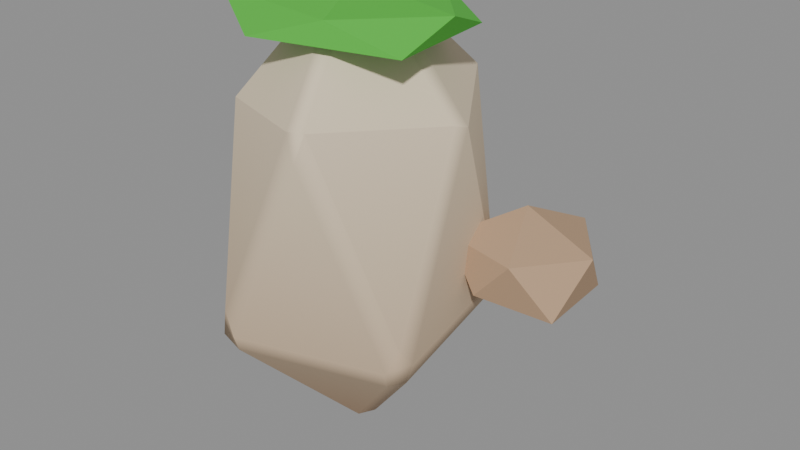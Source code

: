 # Source: ENV_Rock_B.blend  (saved by Blender 5.2.45; exported with 4.5.12 LTS)
import bpy
from mathutils import Matrix  # noqa: F401  (used for matrix-valued properties, if any)

bpy.ops.wm.read_factory_settings(use_empty=True)
scene = bpy.context.scene
scene.name = 'Scene'

# ---- collections
col_env_rock_b = bpy.data.collections.new('ENV_Rock_B'); scene.collection.children.link(col_env_rock_b)

# ---- materials (node trees are filled in below, after node groups)
mat_m_decorock = bpy.data.materials.new('M_DecoRock')
mat_m_decorock.diffuse_color = (1.0, 1.0, 1.0, 1.0)

# ---- material node trees
mat_m_decorock.use_nodes = True; mat_m_decorock.node_tree.nodes.clear()
_N = mat_m_decorock.node_tree.nodes; _L = mat_m_decorock.node_tree.links
n0 = _N.new('ShaderNodeBsdfPrincipled'); n0.name = 'Principled BSDF'; n0.location = (-200, 100)
n0.inputs[2].default_value = 0.9
n0.inputs[10].default_value = 0.005
n1 = _N.new('ShaderNodeOutputMaterial'); n1.name = 'Material Output'; n1.location = (200, 100)
n2 = _N.new('ShaderNodeVertexColor'); n2.name = 'Color Attribute'; n2.location = (0, 0)
n2.layer_name = 'Col'
_L.new(n0.outputs[0], n1.inputs[0])
_L.new(n2.outputs[0], n0.inputs[0])
n1.is_active_output = True

# ---- meshes
me_rock = bpy.data.meshes.new('Rock')
me_rock.from_pydata([(-0.05539, -0.0482, -1.179), (-0.05646, 0.04584, -1.17), (0.02166, 0.07055, -1.18), (0.07399, -0.004456, -1.19), (0.02387, -0.0721, -1.201), (0.5663, -0.3622, -0.6132), (0.5966, -0.3555, -0.5107), (0.5738, -0.4197, -0.425), (0.5348, -0.464, -0.531), (0.52, -0.4325, -0.6192), (-0.1623, -0.6451, -0.6109), (-0.1562, -0.6794, -0.5226), (-0.2128, -0.6648, -0.4156), (-0.2504, -0.6482, -0.561), (-0.5302, -0.04114, -0.4062), (-0.5227, 0.0458, -0.4324), (-0.2316, 0.5847, -0.5105), (-0.1954, 0.6076, -0.368), (-0.1549, 0.6139, -0.5153), (0.4862, 0.2951, -0.5362), (0.4568, 0.3867, -0.4893), (0.5113, 0.345, -0.4282), (0.1994, -0.613, 0.3724), (0.2296, -0.5726, 0.5021), (0.1513, -0.5969, 0.5008), (-0.4036, -0.3495, 0.4395), (-0.4548, -0.287, 0.4111), (-0.451, 0.3324, 0.3094), (-0.4623, 0.2826, 0.4444), (-0.4139, 0.3563, 0.4488), (0.1892, 0.586, 0.3506), (0.1444, 0.58, 0.4874), (0.2197, 0.5617, 0.4883), (0.56, 0.03721, 0.4264), (0.5517, -0.04514, 0.4546), (-0.0197, -0.07066, 1.007), (0.05822, -0.04519, 1.009), (0.05242, 0.04587, 1.013), (-0.021, 0.07086, 1.006), (-0.07436, 0.0007154, 0.9942), (0.7, 0.3, -0.5137), (0.9842, 0.09349, -0.373), (0.6143, 0.0363, -0.347), (0.3308, 0.3, -0.3792), (0.6139, 0.5649, -0.3475), (0.9688, 0.4953, -0.3663), (0.7825, 0.04603, -0.1565), (0.4232, 0.09893, -0.1303), (0.4785, 0.4609, -0.1542), (0.8039, 0.6199, -0.1323), (1.038, 0.3, -0.1316), (0.7, 0.3, 0.01846), (0.0, 0.0, 0.7325), (0.4883, -0.3002, 0.782), (-0.1817, -0.4731, 0.7835), (-0.4694, 0.0, 0.7949), (-0.1833, 0.4774, 0.783), (0.4441, 0.273, 0.7872), (0.135, -0.3517, 0.882), (-0.4923, -0.3027, 0.8985), (-0.3861, 0.2373, 0.8859), (0.1504, 0.3916, 0.8868), (0.5089, 0.0, 0.8889), (0.0, 0.0, 0.9561)], [], [(0, 1, 2, 3, 4), (5, 6, 7, 8, 9), (10, 11, 12, 13), (16, 17, 18), (19, 20, 21), (22, 23, 24), (27, 28, 29), (30, 31, 32), (35, 36, 37, 38, 39), (13, 0, 4, 10), (3, 5, 9, 4), (8, 11, 10, 9), (21, 6, 5, 19), (2, 20, 19, 3), (15, 1, 0, 14), (18, 2, 1, 16), (34, 7, 6, 33), (24, 12, 11, 22), (7, 23, 22, 8), (12, 25, 26, 13), (29, 17, 16, 27), (14, 28, 27, 15), (32, 21, 20, 30), (17, 31, 30, 18), (35, 24, 23, 36), (33, 37, 36, 34), (39, 26, 25, 35), (38, 29, 28, 39), (37, 32, 31, 38), (0, 13, 14), (4, 9, 10), (5, 3, 19), (1, 15, 16), (2, 18, 20), (6, 21, 33), (7, 34, 23), (11, 8, 22), (12, 24, 25), (14, 13, 26), (14, 26, 28), (16, 15, 27), (17, 29, 31), (20, 18, 30), (21, 32, 33), (25, 24, 35), (23, 34, 36), (28, 26, 39), (31, 29, 38), (33, 32, 37), (40, 41, 42), (41, 40, 45), (40, 42, 43), (40, 43, 44), (40, 44, 45), (41, 45, 50), (42, 41, 46), (43, 42, 47), (44, 43, 48), (45, 44, 49), (41, 50, 46), (42, 46, 47), (43, 47, 48), (44, 48, 49), (45, 49, 50), (46, 50, 51), (47, 46, 51), (48, 47, 51), (49, 48, 51), (50, 49, 51), (52, 53, 54), (53, 52, 57), (52, 54, 55), (52, 55, 56), (52, 56, 57), (53, 57, 62), (54, 53, 58), (55, 54, 59), (56, 55, 60), (57, 56, 61), (53, 62, 58), (54, 58, 59), (55, 59, 60), (56, 60, 61), (57, 61, 62), (58, 62, 63), (59, 58, 63), (60, 59, 63), (61, 60, 63), (62, 61, 63)])
_ca = me_rock.color_attributes.new('Col', 'FLOAT_COLOR', 'CORNER')
_ca.data.foreach_set('color', [0.5031, 0.3381, 0.2112, 1.0, 0.4959, 0.3302, 0.2046, 1.0, 0.4949, 0.3291, 0.2037, 1.0, 0.5018, 0.3366, 0.21, 1.0, 0.5039, 0.3389, 0.2119, 1.0, 0.6066, 0.4513, 0.3046, 1.0, 0.6162, 0.4618, 0.3134, 1.0, 0.6163, 0.4619, 0.3134, 1.0, 0.6164, 0.462, 0.3135, 1.0, 0.6094, 0.4544, 0.3073, 1.0, 0.6109, 0.4561, 0.3086, 1.0, 0.6179, 0.4637, 0.3149, 1.0, 0.618, 0.4638, 0.315, 1.0, 0.6153, 0.4608, 0.3125, 1.0, 0.5941, 0.4482, 0.3055, 1.0, 0.5968, 0.4511, 0.3079, 1.0, 0.597, 0.4513, 0.3081, 1.0, 0.5916, 0.4455, 0.3033, 1.0, 0.6015, 0.4563, 0.3122, 1.0, 0.6018, 0.4567, 0.3125, 1.0, 0.7427, 0.6127, 0.4421, 1.0, 0.7623, 0.6342, 0.4598, 1.0, 0.7621, 0.634, 0.4596, 1.0, 0.6926, 0.5686, 0.4091, 1.0, 0.7115, 0.5893, 0.4262, 1.0, 0.7123, 0.5902, 0.427, 1.0, 0.6895, 0.5687, 0.4102, 1.0, 0.7084, 0.5893, 0.4273, 1.0, 0.709, 0.59, 0.4278, 1.0, 0.8807, 0.7571, 0.5593, 1.0, 0.8877, 0.7648, 0.5656, 1.0, 0.888, 0.7651, 0.5659, 1.0, 0.8807, 0.7572, 0.5594, 1.0, 0.8765, 0.7526, 0.5555, 1.0, 0.617, 0.4637, 0.3153, 1.0, 0.5054, 0.3416, 0.2144, 1.0, 0.5039, 0.3389, 0.2119, 1.0, 0.6109, 0.4561, 0.3086, 1.0, 0.5075, 0.3422, 0.2143, 1.0, 0.6127, 0.4572, 0.3093, 1.0, 0.6094, 0.4544, 0.3073, 1.0, 0.5039, 0.3389, 0.2119, 1.0, 0.6164, 0.462, 0.3135, 1.0, 0.6179, 0.4637, 0.3149, 1.0, 0.6109, 0.4561, 0.3086, 1.0, 0.6094, 0.4544, 0.3073, 1.0, 0.6353, 0.482, 0.3298, 1.0, 0.6204, 0.4656, 0.3163, 1.0, 0.6127, 0.4572, 0.3093, 1.0, 0.6267, 0.4726, 0.322, 1.0, 0.4824, 0.326, 0.2046, 1.0, 0.6015, 0.4563, 0.3122, 1.0, 0.5916, 0.4455, 0.3033, 1.0, 0.4787, 0.322, 0.2013, 1.0, 0.6385, 0.4873, 0.3347, 1.0, 0.5054, 0.3416, 0.2144, 1.0, 0.5054, 0.3416, 0.2144, 1.0, 0.6437, 0.4929, 0.3394, 1.0, 0.597, 0.4513, 0.3081, 1.0, 0.4824, 0.326, 0.2046, 1.0, 0.4804, 0.3239, 0.2028, 1.0, 0.5941, 0.4482, 0.3055, 1.0, 0.7412, 0.6145, 0.4446, 1.0, 0.5936, 0.453, 0.3112, 1.0, 0.5819, 0.4402, 0.3006, 1.0, 0.7392, 0.6122, 0.4427, 1.0, 0.7555, 0.6291, 0.4564, 1.0, 0.6009, 0.46, 0.3167, 1.0, 0.5899, 0.4456, 0.304, 1.0, 0.7427, 0.6127, 0.4421, 1.0, 0.604, 0.461, 0.3167, 1.0, 0.7623, 0.6342, 0.4598, 1.0, 0.7427, 0.6127, 0.4421, 1.0, 0.5885, 0.444, 0.3027, 1.0, 0.5668, 0.433, 0.2977, 1.0, 0.7035, 0.5826, 0.4213, 1.0, 0.7015, 0.5804, 0.4194, 1.0, 0.5462, 0.4105, 0.2791, 1.0, 0.7023, 0.5826, 0.4218, 1.0, 0.5727, 0.4409, 0.3046, 1.0, 0.5601, 0.4237, 0.2894, 1.0, 0.6926, 0.5686, 0.4091, 1.0, 0.5609, 0.43, 0.2962, 1.0, 0.6943, 0.5758, 0.4167, 1.0, 0.6926, 0.5686, 0.4091, 1.0, 0.5727, 0.4375, 0.3008, 1.0, 0.7497, 0.6231, 0.4515, 1.0, 0.5954, 0.4543, 0.3121, 1.0, 0.5875, 0.4456, 0.3049, 1.0, 0.729, 0.6004, 0.4328, 1.0, 0.5727, 0.4409, 0.3046, 1.0, 0.7084, 0.5893, 0.4273, 1.0, 0.6895, 0.5687, 0.4102, 1.0, 0.5521, 0.4184, 0.2861, 1.0, 0.8487, 0.7292, 0.5385, 1.0, 0.7625, 0.635, 0.4606, 1.0, 0.7516, 0.6259, 0.4541, 1.0, 0.8368, 0.719, 0.531, 1.0, 0.743, 0.6165, 0.4463, 1.0, 0.8396, 0.7221, 0.5336, 1.0, 0.8368, 0.719, 0.531, 1.0, 0.7437, 0.6172, 0.4469, 1.0, 0.8765, 0.7526, 0.5555, 1.0, 0.7748, 0.6414, 0.4637, 1.0, 0.7806, 0.6477, 0.4689, 1.0, 0.8807, 0.7571, 0.5593, 1.0, 0.8807, 0.7572, 0.5594, 1.0, 0.7825, 0.6498, 0.4706, 1.0, 0.7796, 0.6465, 0.4679, 1.0, 0.8765, 0.7526, 0.5555, 1.0, 0.8316, 0.7153, 0.5286, 1.0, 0.7444, 0.62, 0.4498, 1.0, 0.7416, 0.6169, 0.4473, 1.0, 0.8277, 0.7111, 0.5251, 1.0, 0.5054, 0.3416, 0.2144, 1.0, 0.617, 0.4637, 0.3153, 1.0, 0.6437, 0.4929, 0.3394, 1.0, 0.5039, 0.3389, 0.2119, 1.0, 0.6094, 0.4544, 0.3073, 1.0, 0.6109, 0.4561, 0.3086, 1.0, 0.6127, 0.4572, 0.3093, 1.0, 0.5075, 0.3422, 0.2143, 1.0, 0.6267, 0.4726, 0.322, 1.0, 0.4453, 0.3016, 0.1896, 1.0, 0.5622, 0.4295, 0.2953, 1.0, 0.5499, 0.416, 0.2841, 1.0, 0.4824, 0.326, 0.2046, 1.0, 0.597, 0.4513, 0.3081, 1.0, 0.6015, 0.4563, 0.3122, 1.0, 0.5819, 0.4402, 0.3006, 1.0, 0.5957, 0.4554, 0.3132, 1.0, 0.7392, 0.6122, 0.4427, 1.0, 0.5767, 0.441, 0.3033, 1.0, 0.7195, 0.5972, 0.4324, 1.0, 0.7272, 0.6056, 0.4394, 1.0, 0.5899, 0.4456, 0.304, 1.0, 0.5885, 0.444, 0.3027, 1.0, 0.7427, 0.6127, 0.4421, 1.0, 0.6009, 0.46, 0.3167, 1.0, 0.7555, 0.6291, 0.4564, 1.0, 0.7452, 0.6178, 0.4471, 1.0, 0.5709, 0.4376, 0.3014, 1.0, 0.5462, 0.4105, 0.2791, 1.0, 0.7015, 0.5804, 0.4194, 1.0, 0.5609, 0.43, 0.2962, 1.0, 0.689, 0.5701, 0.412, 1.0, 0.6943, 0.5758, 0.4167, 1.0, 0.5601, 0.4237, 0.2894, 1.0, 0.5727, 0.4375, 0.3008, 1.0, 0.6926, 0.5686, 0.4091, 1.0, 0.5727, 0.4409, 0.3046, 1.0, 0.7023, 0.5826, 0.4218, 1.0, 0.7084, 0.5893, 0.4273, 1.0, 0.5875, 0.4456, 0.3049, 1.0, 0.5831, 0.4408, 0.301, 1.0, 0.729, 0.6004, 0.4328, 1.0, 0.6234, 0.4765, 0.3277, 1.0, 0.7844, 0.6526, 0.4732, 1.0, 0.7735, 0.6407, 0.4633, 1.0, 0.7521, 0.6235, 0.4512, 1.0, 0.7625, 0.635, 0.4606, 1.0, 0.8487, 0.7292, 0.5385, 1.0, 0.7516, 0.6259, 0.4541, 1.0, 0.7437, 0.6172, 0.4469, 1.0, 0.8368, 0.719, 0.531, 1.0, 0.7796, 0.6465, 0.4679, 1.0, 0.7748, 0.6414, 0.4637, 1.0, 0.8765, 0.7526, 0.5555, 1.0, 0.7416, 0.6169, 0.4473, 1.0, 0.7352, 0.6099, 0.4415, 1.0, 0.8277, 0.7111, 0.5251, 1.0, 0.6966, 0.5773, 0.4177, 1.0, 0.7052, 0.5867, 0.4254, 1.0, 0.788, 0.6773, 0.5003, 1.0, 0.4719, 0.3108, 0.1907, 1.0, 0.4719, 0.3108, 0.1907, 1.0, 0.4719, 0.3108, 0.1907, 1.0, 0.4812, 0.3169, 0.1945, 1.0, 0.4812, 0.3169, 0.1945, 1.0, 0.4812, 0.3169, 0.1945, 1.0, 0.4332, 0.2853, 0.1751, 1.0, 0.4332, 0.2853, 0.1751, 1.0, 0.4332, 0.2853, 0.1751, 1.0, 0.4928, 0.3245, 0.1992, 1.0, 0.4928, 0.3245, 0.1992, 1.0, 0.4928, 0.3245, 0.1992, 1.0, 0.4341, 0.2858, 0.1754, 1.0, 0.4341, 0.2858, 0.1754, 1.0, 0.4341, 0.2858, 0.1754, 1.0, 0.4689, 0.3088, 0.1895, 1.0, 0.4689, 0.3088, 0.1895, 1.0, 0.4689, 0.3088, 0.1895, 1.0, 0.4266, 0.2809, 0.1724, 1.0, 0.4266, 0.2809, 0.1724, 1.0, 0.4266, 0.2809, 0.1724, 1.0, 0.4752, 0.3129, 0.1921, 1.0, 0.4752, 0.3129, 0.1921, 1.0, 0.4752, 0.3129, 0.1921, 1.0, 0.4309, 0.2838, 0.1742, 1.0, 0.4309, 0.2838, 0.1742, 1.0, 0.4309, 0.2838, 0.1742, 1.0, 0.4715, 0.3105, 0.1906, 1.0, 0.4715, 0.3105, 0.1906, 1.0, 0.4715, 0.3105, 0.1906, 1.0, 0.4728, 0.3113, 0.1911, 1.0, 0.4728, 0.3113, 0.1911, 1.0, 0.4728, 0.3113, 0.1911, 1.0, 0.4758, 0.3133, 0.1923, 1.0, 0.4758, 0.3133, 0.1923, 1.0, 0.4758, 0.3133, 0.1923, 1.0, 0.4521, 0.2977, 0.1827, 1.0, 0.4521, 0.2977, 0.1827, 1.0, 0.4521, 0.2977, 0.1827, 1.0, 0.4831, 0.3181, 0.1953, 1.0, 0.4831, 0.3181, 0.1953, 1.0, 0.4831, 0.3181, 0.1953, 1.0, 0.492, 0.324, 0.1989, 1.0, 0.492, 0.324, 0.1989, 1.0, 0.492, 0.324, 0.1989, 1.0, 0.4283, 0.2821, 0.1731, 1.0, 0.4283, 0.2821, 0.1731, 1.0, 0.4283, 0.2821, 0.1731, 1.0, 0.4576, 0.3014, 0.185, 1.0, 0.4576, 0.3014, 0.185, 1.0, 0.4576, 0.3014, 0.185, 1.0, 0.4899, 0.3226, 0.198, 1.0, 0.4899, 0.3226, 0.198, 1.0, 0.4899, 0.3226, 0.198, 1.0, 0.4739, 0.312, 0.1915, 1.0, 0.4739, 0.312, 0.1915, 1.0, 0.4739, 0.312, 0.1915, 1.0, 0.4523, 0.2979, 0.1828, 1.0, 0.4523, 0.2979, 0.1828, 1.0, 0.4523, 0.2979, 0.1828, 1.0, 0.07526, 0.4991, 0.04406, 1.0, 0.07526, 0.4991, 0.04406, 1.0, 0.07526, 0.4991, 0.04406, 1.0, 0.07451, 0.4942, 0.04362, 1.0, 0.07451, 0.4942, 0.04362, 1.0, 0.07451, 0.4942, 0.04362, 1.0, 0.07158, 0.4748, 0.04191, 1.0, 0.07158, 0.4748, 0.04191, 1.0, 0.07158, 0.4748, 0.04191, 1.0, 0.07018, 0.4655, 0.04109, 1.0, 0.07018, 0.4655, 0.04109, 1.0, 0.07018, 0.4655, 0.04109, 1.0, 0.07237, 0.48, 0.04237, 1.0, 0.07237, 0.48, 0.04237, 1.0, 0.07237, 0.48, 0.04237, 1.0, 0.07145, 0.4739, 0.04183, 1.0, 0.07145, 0.4739, 0.04183, 1.0, 0.07145, 0.4739, 0.04183, 1.0, 0.07473, 0.4956, 0.04375, 1.0, 0.07473, 0.4956, 0.04375, 1.0, 0.07473, 0.4956, 0.04375, 1.0, 0.07057, 0.468, 0.04131, 1.0, 0.07057, 0.468, 0.04131, 1.0, 0.07057, 0.468, 0.04131, 1.0, 0.07207, 0.478, 0.04219, 1.0, 0.07207, 0.478, 0.04219, 1.0, 0.07207, 0.478, 0.04219, 1.0, 0.07299, 0.4841, 0.04273, 1.0, 0.07299, 0.4841, 0.04273, 1.0, 0.07299, 0.4841, 0.04273, 1.0, 0.07581, 0.5028, 0.04438, 1.0, 0.07581, 0.5028, 0.04438, 1.0, 0.07581, 0.5028, 0.04438, 1.0, 0.07231, 0.4796, 0.04234, 1.0, 0.07231, 0.4796, 0.04234, 1.0, 0.07231, 0.4796, 0.04234, 1.0, 0.07038, 0.4668, 0.0412, 1.0, 0.07038, 0.4668, 0.0412, 1.0, 0.07038, 0.4668, 0.0412, 1.0, 0.07449, 0.494, 0.04361, 1.0, 0.07449, 0.494, 0.04361, 1.0, 0.07449, 0.494, 0.04361, 1.0, 0.0733, 0.4861, 0.04291, 1.0, 0.0733, 0.4861, 0.04291, 1.0, 0.0733, 0.4861, 0.04291, 1.0, 0.07011, 0.465, 0.04104, 1.0, 0.07011, 0.465, 0.04104, 1.0, 0.07011, 0.465, 0.04104, 1.0, 0.07583, 0.5029, 0.04439, 1.0, 0.07583, 0.5029, 0.04439, 1.0, 0.07583, 0.5029, 0.04439, 1.0, 0.07646, 0.5071, 0.04476, 1.0, 0.07646, 0.5071, 0.04476, 1.0, 0.07646, 0.5071, 0.04476, 1.0, 0.07496, 0.4972, 0.04389, 1.0, 0.07496, 0.4972, 0.04389, 1.0, 0.07496, 0.4972, 0.04389, 1.0, 0.07576, 0.5025, 0.04435, 1.0, 0.07576, 0.5025, 0.04435, 1.0, 0.07576, 0.5025, 0.04435, 1.0])
me_rock.materials.append(mat_m_decorock)
me_rock.update()
me_rock.normals_split_custom_set([tuple(v) for v in zip(*[iter([-0.8255, -0.2518, -0.5051, -0.7902, 0.3546, -0.4998, 0.3112, 0.7746, -0.5506, 0.7986, 0.1651, -0.5788, 0.2207, -0.7335, -0.6428, 0.7986, 0.1652, -0.5788, 0.9924, 0.1225, -0.01255, 0.8395, -0.492, 0.2305, 0.2966, -0.9538, -0.04714, 0.2207, -0.7335, -0.6429, 0.2208, -0.7335, -0.6428, 0.2967, -0.9538, -0.04719, -0.4172, -0.879, 0.2309, -0.8255, -0.2518, -0.5051, -0.8816, 0.4627, -0.09355, -0.3765, 0.909, 0.1789, 0.3112, 0.7745, -0.5507, 0.7986, 0.1652, -0.5787, 0.3502, 0.9303, -0.1092, 0.9924, 0.1224, -0.0125, 0.2966, -0.9538, -0.04712, 0.6945, -0.3686, 0.6179, -0.4173, -0.8789, 0.231, -0.8816, 0.4627, -0.09348, -0.8267, -0.04369, 0.561, -0.3765, 0.909, 0.1789, 0.3502, 0.9303, -0.1091, -0.3318, 0.7237, 0.6051, 0.838, 0.5269, 0.142, -0.3796, -0.7025, 0.602, 0.6946, -0.3686, 0.6178, 0.701, 0.3839, 0.601, -0.3318, 0.7237, 0.6051, -0.8267, -0.04369, 0.5609, -0.8256, -0.2517, -0.5051, -0.8256, -0.2518, -0.505, 0.2208, -0.7335, -0.6428, 0.2208, -0.7336, -0.6428, 0.7986, 0.1651, -0.5788, 0.7986, 0.1651, -0.5788, 0.2208, -0.7336, -0.6428, 0.2207, -0.7335, -0.6428, 0.2966, -0.9538, -0.04722, 0.2967, -0.9538, -0.04722, 0.2208, -0.7336, -0.6428, 0.2208, -0.7336, -0.6428, 0.9924, 0.1224, -0.01259, 0.9924, 0.1224, -0.01259, 0.7986, 0.1651, -0.5787, 0.7986, 0.1651, -0.5787, 0.3112, 0.7745, -0.5507, 0.3112, 0.7745, -0.5506, 0.7986, 0.1652, -0.5788, 0.7986, 0.1652, -0.5788, -0.7903, 0.3545, -0.4998, -0.7903, 0.3545, -0.4998, -0.8256, -0.2517, -0.5051, -0.8256, -0.2517, -0.5051, 0.3112, 0.7745, -0.5507, 0.3112, 0.7745, -0.5506, -0.7903, 0.3545, -0.4998, -0.7903, 0.3545, -0.4998, 0.8395, -0.492, 0.2305, 0.8395, -0.492, 0.2305, 0.9924, 0.1223, -0.01253, 0.9924, 0.1224, -0.01251, -0.4172, -0.879, 0.2309, -0.4172, -0.879, 0.2309, 0.2966, -0.9538, -0.04714, 0.2966, -0.9538, -0.04715, 0.8395, -0.4921, 0.2305, 0.8395, -0.492, 0.2305, 0.2967, -0.9538, -0.04715, 0.2967, -0.9538, -0.04713, -0.4173, -0.879, 0.2309, -0.4173, -0.879, 0.2309, -0.9112, -0.4101, -0.03925, -0.9112, -0.4101, -0.03925, -0.3765, 0.909, 0.1789, -0.3765, 0.909, 0.1789, -0.8815, 0.4627, -0.0935, -0.8816, 0.4627, -0.09353, -0.9961, -0.01805, 0.08644, -0.9961, -0.01802, 0.08641, -0.8816, 0.4627, -0.09352, -0.8816, 0.4627, -0.09353, 0.8379, 0.527, 0.142, 0.8379, 0.527, 0.142, 0.3503, 0.9303, -0.1092, 0.3503, 0.9303, -0.1091, -0.3765, 0.909, 0.1789, -0.3765, 0.909, 0.1789, 0.3502, 0.9303, -0.1092, 0.3503, 0.9303, -0.1091, -0.3796, -0.7025, 0.602, -0.3796, -0.7025, 0.602, 0.6946, -0.3687, 0.6178, 0.6946, -0.3686, 0.6178, 0.7011, 0.3839, 0.601, 0.7011, 0.3839, 0.6009, 0.6946, -0.3687, 0.6178, 0.6945, -0.3687, 0.6178, -0.8267, -0.04366, 0.5609, -0.8267, -0.04371, 0.5609, -0.3796, -0.7025, 0.602, -0.3796, -0.7025, 0.602, -0.3318, 0.7237, 0.6051, -0.3318, 0.7237, 0.6051, -0.8267, -0.04365, 0.5609, -0.8267, -0.04362, 0.5609, 0.7011, 0.3839, 0.6009, 0.7011, 0.3839, 0.6009, -0.3318, 0.7237, 0.6051, -0.3318, 0.7237, 0.6051, -0.8255, -0.2518, -0.5051, -0.8255, -0.2518, -0.5051, -0.8255, -0.2518, -0.5051, 0.2208, -0.7335, -0.6428, 0.2208, -0.7335, -0.6428, 0.2208, -0.7335, -0.6428, 0.7986, 0.1651, -0.5788, 0.7986, 0.1651, -0.5788, 0.7986, 0.1651, -0.5788, -0.7902, 0.3545, -0.4998, -0.7902, 0.3545, -0.4998, -0.7902, 0.3545, -0.4998, 0.3112, 0.7745, -0.5507, 0.3112, 0.7745, -0.5507, 0.3112, 0.7745, -0.5507, 0.9924, 0.1224, -0.01254, 0.9924, 0.1224, -0.01254, 0.9924, 0.1224, -0.01254, 0.8395, -0.492, 0.2305, 0.8395, -0.492, 0.2305, 0.8395, -0.492, 0.2305, 0.2967, -0.9538, -0.04717, 0.2967, -0.9538, -0.04717, 0.2967, -0.9538, -0.04717, -0.4173, -0.879, 0.2309, -0.4173, -0.879, 0.2309, -0.4173, -0.879, 0.2309, -0.9112, -0.4101, -0.03928, -0.9112, -0.4101, -0.03928, -0.9112, -0.4101, -0.03928, -0.9961, -0.01807, 0.08645, -0.9961, -0.01807, 0.08645, -0.9961, -0.01807, 0.08645, -0.8816, 0.4627, -0.09354, -0.8816, 0.4627, -0.09354, -0.8816, 0.4627, -0.09354, -0.3765, 0.909, 0.1789, -0.3765, 0.909, 0.1789, -0.3765, 0.909, 0.1789, 0.3503, 0.9303, -0.1092, 0.3503, 0.9303, -0.1092, 0.3503, 0.9303, -0.1092, 0.838, 0.5269, 0.142, 0.838, 0.5269, 0.142, 0.838, 0.5269, 0.142, -0.3796, -0.7025, 0.602, -0.3796, -0.7025, 0.602, -0.3796, -0.7025, 0.602, 0.6946, -0.3686, 0.6178, 0.6946, -0.3686, 0.6178, 0.6946, -0.3686, 0.6178, -0.8267, -0.04365, 0.5609, -0.8267, -0.04365, 0.5609, -0.8267, -0.04365, 0.5609, -0.3318, 0.7237, 0.6051, -0.3318, 0.7237, 0.6051, -0.3318, 0.7237, 0.6051, 0.701, 0.3839, 0.6009, 0.701, 0.3839, 0.6009, 0.701, 0.3839, 0.6009, 0.02449, -0.5398, -0.8414, 0.02449, -0.5398, -0.8414, 0.02449, -0.5398, -0.8414, 0.4624, 0.03241, -0.8861, 0.4624, 0.03241, -0.8861, 0.4624, 0.03241, -0.8861, -0.3083, -0.4347, -0.8462, -0.3083, -0.4347, -0.8462, -0.3083, -0.4347, -0.8462, -0.3088, 0.4315, -0.8476, -0.3088, 0.4315, -0.8476, -0.3088, 0.4315, -0.8476, 0.06258, 0.5449, -0.8361, 0.06258, 0.5449, -0.8361, 0.06258, 0.5449, -0.8361, 0.9669, 0.04123, -0.252, 0.9669, 0.04123, -0.252, 0.9669, 0.04123, -0.252, 0.1469, -0.986, -0.07931, 0.1469, -0.986, -0.07931, 0.1469, -0.986, -0.07931, -0.6191, -0.7073, -0.3413, -0.6191, -0.7073, -0.3413, -0.6191, -0.7073, -0.3413, -0.6763, 0.7323, -0.07958, -0.6763, 0.7323, -0.07958, -0.6763, 0.7323, -0.07958, 0.1594, 0.9137, -0.3739, 0.1594, 0.9137, -0.3739, 0.1594, 0.9137, -0.3739, 0.6153, -0.6618, 0.4283, 0.6153, -0.6618, 0.4283, 0.6153, -0.6618, 0.4283, -0.1317, -0.9772, 0.1662, -0.1317, -0.9772, 0.1662, -0.1317, -0.9772, 0.1662, -0.8743, 0.1637, 0.4569, -0.8743, 0.1637, 0.4569, -0.8743, 0.1637, 0.4569, -0.4419, 0.8818, 0.1651, -0.4419, 0.8818, 0.1651, -0.4419, 0.8818, 0.1651, 0.7816, 0.5734, 0.2457, 0.7816, 0.5734, 0.2457, 0.7816, 0.5734, 0.2457, 0.3628, -0.4459, 0.8182, 0.3628, -0.4459, 0.8182, 0.3628, -0.4459, 0.8182, -0.02438, -0.5726, 0.8195, -0.02438, -0.5726, 0.8195, -0.02438, -0.5726, 0.8195, -0.5447, 0.1379, 0.8272, -0.5447, 0.1379, 0.8272, -0.5447, 0.1379, 0.8272, -0.2918, 0.4837, 0.8252, -0.2918, 0.4837, 0.8252, -0.2918, 0.4837, 0.8252, 0.3884, 0.2866, 0.8758, 0.3884, 0.2866, 0.8758, 0.3884, 0.2866, 0.8758, 0.02816, -0.1178, -0.9926, 0.02816, -0.1178, -0.9926, 0.02816, -0.1178, -0.9926, 0.1116, 0.01773, -0.9936, 0.1116, 0.01773, -0.9936, 0.1116, 0.01773, -0.9936, -0.1315, -0.05614, -0.9897, -0.1315, -0.05614, -0.9897, -0.1315, -0.05614, -0.9897, -0.1316, 0.05413, -0.9898, -0.1316, 0.05413, -0.9898, -0.1316, 0.05413, -0.9898, 0.04672, 0.1227, -0.9913, 0.04672, 0.1227, -0.9913, 0.04672, 0.1227, -0.9913, 0.9194, 0.07451, -0.3861, 0.9194, 0.07451, -0.3861, 0.9194, 0.07451, -0.3861, 0.2338, -0.9028, 0.361, 0.2338, -0.9028, 0.361, 0.2338, -0.9028, 0.361, -0.4565, -0.2571, -0.8518, -0.4565, -0.2571, -0.8518, -0.4565, -0.2571, -0.8518, -0.7646, 0.4466, -0.4647, -0.7646, 0.4466, -0.4647, -0.7646, 0.4466, -0.4647, 0.3041, 0.9292, -0.2099, 0.3041, 0.9292, -0.2099, 0.3041, 0.9292, -0.2099, 0.3018, -0.3383, 0.8913, 0.3018, -0.3383, 0.8913, 0.3018, -0.3383, 0.8913, -0.0249, -0.59, 0.807, -0.0249, -0.59, 0.807, -0.0249, -0.59, 0.807, -0.9183, 0.1888, 0.348, -0.9183, 0.1888, 0.348, -0.9183, 0.1888, 0.348, -0.1421, 0.489, 0.8606, -0.1421, 0.489, 0.8606, -0.1421, 0.489, 0.8606, 0.4357, 0.4033, 0.8047, 0.4357, 0.4033, 0.8047, 0.4357, 0.4033, 0.8047, 0.1292, -0.1566, 0.9792, 0.1292, -0.1566, 0.9792, 0.1292, -0.1566, 0.9792, 0.009924, -0.2024, 0.9793, 0.009924, -0.2024, 0.9793, 0.009924, -0.2024, 0.9793, -0.1475, 0.05213, 0.9877, -0.1475, 0.05213, 0.9877, -0.1475, 0.05213, 0.9877, -0.05787, 0.1954, 0.979, -0.05787, 0.1954, 0.979, -0.05787, 0.1954, 0.979, 0.1298, 0.1242, 0.9837, 0.1298, 0.1242, 0.9837, 0.1298, 0.1242, 0.9837])] * 3)])

# ---- objects
ob_rock = bpy.data.objects.new('Rock', me_rock)

# ---- transforms, parenting, visibility, modifiers, constraints
ob_rock.location = (0.0, 0.0, 0.45)

# ---- collection membership
col_env_rock_b.objects.link(ob_rock)

# ---- scene / render settings (as saved in the file)
scene.frame_start = 1; scene.frame_end = 250; scene.frame_set(1)
scene.render.engine = 'BLENDER_EEVEE_NEXT'
scene.render.fps = 30
scene.render.bake_bias = 0.0
scene.render.bake_samples = 0
scene.render.compositor_device = 'GPU'
scene.eevee.use_volume_custom_range = False
scene.eevee.fast_gi_thickness_near = 0.1
scene.eevee.fast_gi_thickness_far = 0.0
scene.eevee.ray_tracing_options.screen_trace_thickness = 0.1
bpy.context.view_layer.update()

# ---- added for rendering (the .blend has no active camera and no usable light): camera, sun + grey world if the file has none
cam_auto = bpy.data.cameras.new('AutoCamera')
cam_auto.lens = 50.0
cam_auto.sensor_width = 36.0
cam_auto.clip_end = 1000.0
ob_auto_camera = bpy.data.objects.new('AutoCamera', cam_auto)
scene.collection.objects.link(ob_auto_camera)
ob_auto_camera.location = (3.03734, -3.36969, 2.58271)
ob_auto_camera.rotation_euler = (1.09748, -7.21219e-08, 0.694738)
scene.camera = ob_auto_camera
light_auto_sun = bpy.data.lights.new('AutoSun', 'SUN')
light_auto_sun.energy = 3.0
light_auto_sun.angle = 0.0523599
ob_auto_sun = bpy.data.objects.new('AutoSun', light_auto_sun)
scene.collection.objects.link(ob_auto_sun)
ob_auto_sun.rotation_euler = (0.872665, 0.174533, 0.523599)
if scene.world is None:
    world_auto = bpy.data.worlds.new('AutoWorld')
    world_auto.color = (0.3, 0.3, 0.3)
    scene.world = world_auto
bpy.context.view_layer.update()
